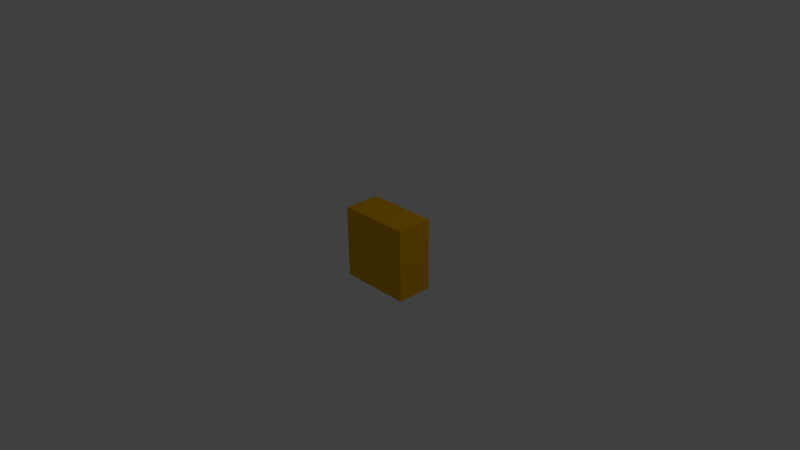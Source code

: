 # Source: panel_green.blend  (saved by Blender 2.67.0; exported with 4.5.12 LTS)
import bpy
from mathutils import Matrix  # noqa: F401  (used for matrix-valued properties, if any)

bpy.ops.wm.read_factory_settings(use_empty=True)
scene = bpy.context.scene
scene.name = 'Scene'

# ---- collections
col_collection_1 = bpy.data.collections.new('Collection 1'); scene.collection.children.link(col_collection_1)

# ---- materials (node trees are filled in below, after node groups)
mat_mat_panel = bpy.data.materials.new('Mat_panel')
mat_mat_panel.alpha_threshold = 0.0
mat_mat_panel.use_transparent_shadow = False
mat_mat_panel.diffuse_color = (0.7324, 0.8, 0.4996, 1.0)
mat_mat_panel.roughness = 0.5
mat_mat_panel.specular_intensity = 0.0
mat_mat_panel.line_color = (0.0, 0.0, 0.0, 1.0)
mat_mat_verde = bpy.data.materials.new('Mat_Verde')
mat_mat_verde.alpha_threshold = 0.0
mat_mat_verde.use_transparent_shadow = False
mat_mat_verde.diffuse_color = (0.0458, 0.8, 0.0, 1.0)
mat_mat_verde.roughness = 0.5
mat_mat_verde.specular_intensity = 0.0
mat_mat_verde.line_color = (0.0, 0.0, 0.0, 1.0)
mat_mat_borde = bpy.data.materials.new('Mat_borde')
mat_mat_borde.alpha_threshold = 0.0
mat_mat_borde.use_transparent_shadow = False
mat_mat_borde.diffuse_color = (0.8, 0.42, 0.0, 1.0)
mat_mat_borde.roughness = 0.5
mat_mat_borde.specular_intensity = 0.0
mat_mat_borde.line_color = (0.0, 0.0, 0.0, 1.0)

# ---- material node trees

# ---- world
world_world = bpy.data.worlds.new('World'); scene.world = world_world
world_world.color = (0.05088, 0.05088, 0.05088)
world_world.use_sun_shadow = False
world_world.sun_shadow_jitter_overblur = 0.0
world_world.cycles.sampling_method = 'MANUAL'
world_world.cycles.sample_map_resolution = 256

# ---- cameras
cam_camera = bpy.data.cameras.new('Camera')
cam_camera.clip_end = 100.0
cam_camera.lens = 35.0
cam_camera.sensor_width = 32.0
cam_camera.sensor_height = 18.0
cam_camera.ortho_scale = 7.314
cam_camera.dof.focus_distance = 0.0
cam_camera.dof.aperture_fstop = 128.0

# ---- lights
light_lamp = bpy.data.lights.new('Lamp', 'POINT')
light_lamp.transmission_factor = 0.0
light_lamp.cutoff_distance = 30.0
light_lamp.energy = 100.0
light_lamp.shadow_buffer_clip_start = 1.001
light_lamp.shadow_soft_size = 0.1
light_lamp.shadow_maximum_resolution = 0.006
light_lamp.use_absolute_resolution = True
light_lamp.cycles.use_multiple_importance_sampling = False

# ---- meshes
me_cube = bpy.data.meshes.new('Cube')
me_cube.from_pydata([(0.5, 0.5, -0.5), (0.5, 0.0, -0.5), (-0.5, 1.788e-07, -0.5), (-0.5, 0.5, -0.5), (0.5, 0.5, 0.5), (0.5, -5.96e-07, 0.5), (-0.5, 3.576e-07, 0.5), (-0.5, 0.5, 0.5), (0.3662, 0.5, -0.3662), (-0.3662, 0.5, -0.3662), (0.3662, 0.5, 0.3662), (-0.3662, 0.5, 0.3662), (0.3662, 0.02684, -0.3662), (-0.3662, 0.02684, -0.3662), (0.3662, 0.02684, 0.3662), (-0.3662, 0.02684, 0.3662), (0.1738, 0.02684, -0.1738), (-0.1738, 0.02684, -0.1738), (0.1738, 0.02684, 0.1738), (-0.1738, 0.02684, 0.1738), (0.1738, 0.2144, -0.1738), (-0.1738, 0.2144, -0.1738), (0.1738, 0.2144, 0.1738), (-0.1738, 0.2144, 0.1738)], [], [(0, 1, 2, 3), (4, 7, 6, 5), (0, 4, 5, 1), (1, 5, 6, 2), (2, 6, 7, 3), (7, 4, 10, 11), (4, 0, 8, 10), (3, 7, 11, 9), (0, 3, 9, 8), (11, 10, 14, 15), (8, 9, 13, 12), (10, 8, 12, 14), (9, 11, 15, 13), (15, 14, 18, 19), (13, 15, 19, 17), (12, 13, 17, 16), (14, 12, 16, 18), (19, 18, 22, 23), (16, 17, 21, 20), (18, 16, 20, 22), (17, 19, 23, 21), (22, 20, 21, 23)])
me_cube.polygons.foreach_set('material_index', [2, 2, 2, 2, 2, 2, 2, 2, 2, 2, 2, 2, 2, 0, 0, 0, 0, 1, 1, 1, 1, 1])
me_cube.materials.append(mat_mat_panel)
me_cube.materials.append(mat_mat_verde)
me_cube.materials.append(mat_mat_borde)
me_cube.use_remesh_preserve_volume = False
me_cube.use_remesh_preserve_attributes = False
me_cube.use_mirror_vertex_groups = False
me_cube.update()

# ---- objects
ob_cube = bpy.data.objects.new('Cube', me_cube)
ob_lamp = bpy.data.objects.new('Lamp', light_lamp)
ob_camera = bpy.data.objects.new('Camera', cam_camera)

# ---- transforms, parenting, visibility, modifiers, constraints
ob_cube.location = (0.0, 0.0, 0.0)
ob_cube.lock_rotations_4d = False
ob_cube.empty_display_type = 'ARROWS'
ob_cube.lineart.crease_threshold = 0.0
ob_lamp.location = (4.076, 1.005, 5.904)
ob_lamp.rotation_euler = (0.6503, 0.05522, 1.866)
ob_lamp.lock_rotations_4d = False
ob_lamp.empty_display_type = 'ARROWS'
ob_lamp.color = (0.0, 0.0, 0.0, 0.0)
ob_lamp.lineart.crease_threshold = 0.0
ob_camera.location = (7.481, -6.508, 5.344)
ob_camera.rotation_euler = (1.109, 0.01082, 0.8149)
ob_camera.lock_rotations_4d = False
ob_camera.empty_display_type = 'ARROWS'
ob_camera.color = (0.0, 0.0, 0.0, 0.0)
ob_camera.display_type = 'WIRE'
ob_camera.lineart.crease_threshold = 0.0

# ---- collection membership
col_collection_1.objects.link(ob_cube)
col_collection_1.objects.link(ob_lamp)
col_collection_1.objects.link(ob_camera)

# ---- scene / render settings (as saved in the file)
scene.camera = ob_camera
scene.frame_start = 1; scene.frame_end = 250; scene.frame_set(1)
scene.render.engine = 'BLENDER_EEVEE_NEXT'
scene.render.image_settings.color_mode = 'RGB'
scene.render.image_settings.compression = 90
scene.render.resolution_percentage = 50
scene.render.dither_intensity = 0.0
scene.cycles.use_denoising = False
scene.cycles.samples = 10
scene.cycles.sampling_pattern = 'TABULATED_SOBOL'
scene.cycles.light_sampling_threshold = 0.0
scene.cycles.use_adaptive_sampling = False
scene.cycles.use_light_tree = False
scene.cycles.blur_glossy = 0.0
scene.cycles.volume_bounces = 1
scene.cycles.pixel_filter_type = 'GAUSSIAN'
scene.cycles.sample_clamp_indirect = 0.0
scene.view_settings.view_transform = 'Standard'
bpy.context.view_layer.update()
